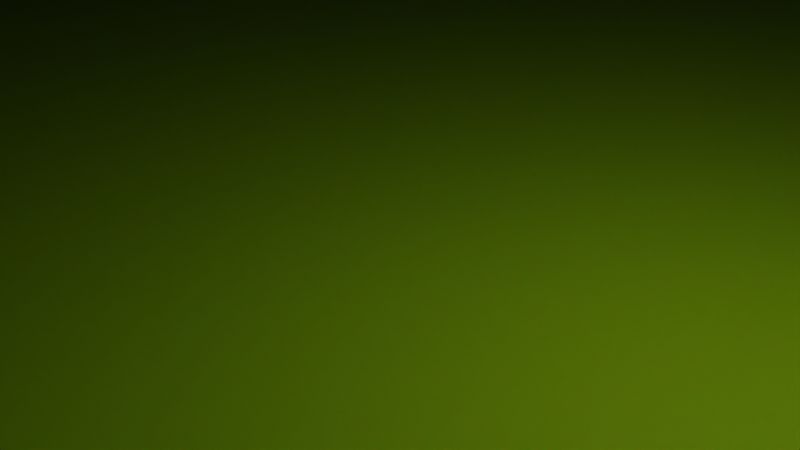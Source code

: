 # Source: blob-test.blend  (saved by Blender 3.6.11; exported with 4.5.12 LTS)
import bpy
from mathutils import Matrix  # noqa: F401  (used for matrix-valued properties, if any)

bpy.ops.wm.read_factory_settings(use_empty=True)
scene = bpy.context.scene
scene.name = 'Scene'

# ---- collections
col_collection = bpy.data.collections.new('Collection'); scene.collection.children.link(col_collection)

# ---- materials (node trees are filled in below, after node groups)
mat_material_001 = bpy.data.materials.new('Material.001')
mat_material_001.use_transparent_shadow = False
mat_eyes = bpy.data.materials.new('eyes')
mat_eyes.use_transparent_shadow = False
mat_pupil = bpy.data.materials.new('pupil')
mat_pupil.use_transparent_shadow = False

# ---- material node trees
mat_material_001.use_nodes = True; mat_material_001.node_tree.nodes.clear()
_N = mat_material_001.node_tree.nodes; _L = mat_material_001.node_tree.links
n0 = _N.new('ShaderNodeBsdfPrincipled'); n0.name = 'Principled BSDF'; n0.location = (10, 300)
n0.distribution = 'GGX'
n0.subsurface_method = 'RANDOM_WALK_SKIN'
n0.inputs[0].default_value = (0.1468, 0.2625, 0.002443, 1.0)
n0.inputs[2].default_value = 0.2354
n0.inputs[3].default_value = 1.45
n0.inputs[8].default_value = 1.0
n0.inputs[10].default_value = 0.09697
n0.inputs[27].default_value = (0.0, 0.0, 0.0, 1.0)
n0.inputs[28].default_value = 1.0
n1 = _N.new('ShaderNodeOutputMaterial'); n1.name = 'Material Output'; n1.location = (300, 300)
_L.new(n0.outputs[0], n1.inputs[0])
n1.is_active_output = True
mat_eyes.use_nodes = True; mat_eyes.node_tree.nodes.clear()
_N = mat_eyes.node_tree.nodes; _L = mat_eyes.node_tree.links
n0 = _N.new('ShaderNodeBsdfPrincipled'); n0.name = 'Principled BSDF'; n0.location = (10, 300)
n0.distribution = 'GGX'
n0.subsurface_method = 'RANDOM_WALK_SKIN'
n0.inputs[2].default_value = 0.2232
n0.inputs[3].default_value = 1.45
n0.inputs[27].default_value = (0.0, 0.0, 0.0, 1.0)
n0.inputs[28].default_value = 1.0
n1 = _N.new('ShaderNodeOutputMaterial'); n1.name = 'Material Output'; n1.location = (300, 300)
_L.new(n0.outputs[0], n1.inputs[0])
n1.is_active_output = True
mat_pupil.use_nodes = True; mat_pupil.node_tree.nodes.clear()
_N = mat_pupil.node_tree.nodes; _L = mat_pupil.node_tree.links
n0 = _N.new('ShaderNodeBsdfPrincipled'); n0.name = 'Principled BSDF'; n0.location = (10, 300)
n0.distribution = 'GGX'
n0.subsurface_method = 'RANDOM_WALK_SKIN'
n0.inputs[0].default_value = (0.0, 0.03312, 0.1397, 1.0)
n0.inputs[2].default_value = 0.1343
n0.inputs[3].default_value = 1.45
n0.inputs[27].default_value = (0.0, 0.0, 0.0, 1.0)
n0.inputs[28].default_value = 1.0
n1 = _N.new('ShaderNodeOutputMaterial'); n1.name = 'Material Output'; n1.location = (300, 300)
_L.new(n0.outputs[0], n1.inputs[0])
n1.is_active_output = True

# ---- world
world_world = bpy.data.worlds.new('World'); scene.world = world_world
world_world.use_nodes = True; world_world.node_tree.nodes.clear()
_N = world_world.node_tree.nodes; _L = world_world.node_tree.links
n0 = _N.new('ShaderNodeOutputWorld'); n0.name = 'World Output'; n0.location = (300, 300)
n1 = _N.new('ShaderNodeBackground'); n1.name = 'Background'; n1.location = (10, 300)
n1.inputs[0].default_value = (0.05088, 0.05088, 0.05088, 1.0)
_L.new(n1.outputs[0], n0.inputs[0])
n0.is_active_output = True
world_world.color = (0.05088, 0.05088, 0.05088)
world_world.use_sun_shadow = False
world_world.sun_shadow_jitter_overblur = 0.0

# ---- cameras
cam_camera = bpy.data.cameras.new('Camera')
cam_camera.clip_end = 100.0
cam_camera.ortho_scale = 7.314

# ---- lights
light_light = bpy.data.lights.new('Light', 'POINT')
light_light.transmission_factor = 0.0
light_light.energy = 1000.0
light_light.shadow_soft_size = 0.1
light_light.shadow_maximum_resolution = 0.006
light_light.use_absolute_resolution = True

# ---- meshes
me_cylinder_001 = bpy.data.meshes.new('Cylinder.001')
me_cylinder_001.from_pydata([(4.25e-07, 124.9, -1.287), (47.8, 115.4, -1.287), (88.33, 88.33, -1.287), (115.4, 47.8, -1.287), (124.9, -5.064e-07, -1.287), (115.4, -47.8, -1.287), (88.33, -88.33, -1.287), (47.8, -115.4, -1.287), (4.25e-07, -124.9, -1.287), (-47.8, -115.4, -1.287), (-88.33, -88.33, -1.287), (-115.4, -47.8, -1.287), (-124.9, -5.064e-07, -1.287), (-115.4, 47.8, -1.287), (-88.33, 88.33, -1.287), (-47.8, 115.4, -1.287), (1.749e-07, 116.0, 92.57), (44.41, 107.2, 92.57), (82.06, 82.06, 92.57), (107.2, 44.41, 92.57), (116.0, -2.069e-07, 92.57), (107.2, -44.41, 92.57), (82.06, -82.06, 92.57), (44.41, -107.2, 92.57), (1.749e-07, -116.0, 92.57), (-44.41, -107.2, 92.57), (-82.06, -82.06, 92.57), (-107.2, -44.41, 92.57), (-116.0, -2.069e-07, 92.57), (-107.2, 44.41, 92.57), (-82.06, 82.06, 92.57), (-44.41, 107.2, 92.57), (0.0, 96.28, 134.4), (36.85, 88.95, 134.4), (68.08, 68.08, 134.4), (88.95, 36.85, 134.4), (96.28, 0.0, 134.4), (88.95, -36.85, 134.4), (68.08, -68.08, 134.4), (36.85, -88.95, 134.4), (0.0, -96.28, 134.4), (-36.85, -88.95, 134.4), (-68.08, -68.08, 134.4), (-88.95, -36.85, 134.4), (-96.28, 0.0, 134.4), (-88.95, 36.85, 134.4), (-68.08, 68.08, 134.4), (-36.85, 88.95, 134.4), (4.25e-07, 130.9, 2.284), (3.894e-07, 134.9, 18.76), (4.161e-07, 135.0, 8.862), (51.61, 124.6, 18.76), (50.1, 120.9, 2.284), (51.66, 124.7, 8.862), (95.37, 95.37, 18.76), (92.56, 92.56, 2.284), (95.46, 95.46, 8.862), (124.6, 51.61, 18.76), (120.9, 50.1, 2.284), (124.7, 51.66, 8.862), (134.9, -4.638e-07, 18.76), (130.9, -5.064e-07, 2.284), (135.0, -4.878e-07, 8.862), (124.6, -51.61, 18.76), (120.9, -50.1, 2.284), (124.7, -51.66, 8.862), (95.37, -95.37, 18.76), (92.56, -92.56, 2.284), (95.46, -95.46, 8.862), (51.61, -124.6, 18.76), (50.1, -120.9, 2.284), (51.66, -124.7, 8.862), (3.894e-07, -134.9, 18.76), (4.25e-07, -130.9, 2.284), (4.161e-07, -135.0, 8.862), (-51.61, -124.6, 18.76), (-50.1, -120.9, 2.284), (-51.66, -124.7, 8.862), (-95.37, -95.37, 18.76), (-92.56, -92.56, 2.284), (-95.46, -95.46, 8.862), (-124.6, -51.61, 18.76), (-120.9, -50.1, 2.284), (-124.7, -51.66, 8.862), (-134.9, -4.638e-07, 18.76), (-130.9, -5.064e-07, 2.284), (-135.0, -4.878e-07, 8.862), (-124.6, 51.61, 18.76), (-120.9, 50.1, 2.284), (-124.7, 51.66, 8.862), (-95.37, 95.37, 18.76), (-92.56, 92.56, 2.284), (-95.46, 95.46, 8.862), (-51.61, 124.6, 18.76), (-50.1, 120.9, 2.284), (-51.66, 124.7, 8.862), (0.0, 34.71, 178.7), (-7.51e-08, 67.2, 163.5), (-6.456e-08, 51.41, 174.3), (13.28, 32.07, 178.7), (25.72, 62.09, 163.5), (19.67, 47.49, 174.3), (24.55, 24.55, 178.7), (47.52, 47.52, 163.5), (36.35, 36.35, 174.3), (32.07, 13.28, 178.7), (62.09, 25.72, 163.5), (47.49, 19.67, 174.3), (34.71, 4.591e-07, 178.7), (67.2, 1.154e-08, 163.5), (51.41, 1.506e-07, 174.3), (32.07, -13.28, 178.7), (62.09, -25.72, 163.5), (47.49, -19.67, 174.3), (24.55, -24.55, 178.7), (47.52, -47.52, 163.5), (36.35, -36.35, 174.3), (13.28, -32.07, 178.7), (25.72, -62.09, 163.5), (19.67, -47.49, 174.3), (0.0, -34.71, 178.7), (-7.51e-08, -67.2, 163.5), (-6.456e-08, -51.41, 174.3), (-13.28, -32.07, 178.7), (-25.72, -62.09, 163.5), (-19.67, -47.49, 174.3), (-24.55, -24.55, 178.7), (-47.52, -47.52, 163.5), (-36.35, -36.35, 174.3), (-32.07, -13.28, 178.7), (-62.09, -25.72, 163.5), (-47.49, -19.67, 174.3), (-34.71, -4.591e-07, 178.7), (-67.2, 1.154e-08, 163.5), (-51.41, -1.22e-07, 174.3), (-32.07, 13.28, 178.7), (-62.09, 25.72, 163.5), (-47.49, 19.67, 174.3), (-24.55, 24.55, 178.7), (-47.52, 47.52, 163.5), (-36.35, 36.35, 174.3), (-13.28, 32.07, 178.7), (-25.72, 62.09, 163.5), (-19.67, 47.49, 174.3)], [], [(47, 142, 97, 32), (34, 103, 106, 35), (35, 106, 109, 36), (36, 109, 112, 37), (37, 112, 115, 38), (38, 115, 118, 39), (39, 118, 121, 40), (40, 121, 124, 41), (41, 124, 127, 42), (42, 127, 130, 43), (43, 130, 133, 44), (44, 133, 136, 45), (45, 136, 139, 46), (46, 139, 142, 47), (32, 97, 100, 33), (33, 100, 103, 34), (0, 1, 2, 3, 4, 5, 6, 7, 8, 9, 10, 11, 12, 13, 14, 15), (49, 16, 17, 51), (15, 14, 91, 94), (14, 13, 88, 91), (13, 12, 85, 88), (12, 11, 82, 85), (11, 10, 79, 82), (10, 9, 76, 79), (9, 8, 73, 76), (8, 7, 70, 73), (7, 6, 67, 70), (6, 5, 64, 67), (5, 4, 61, 64), (4, 3, 58, 61), (3, 2, 55, 58), (2, 1, 52, 55), (0, 15, 94, 48), (31, 47, 32, 16), (30, 46, 47, 31), (29, 45, 46, 30), (28, 44, 45, 29), (27, 43, 44, 28), (26, 42, 43, 27), (25, 41, 42, 26), (24, 40, 41, 25), (23, 39, 40, 24), (22, 38, 39, 23), (21, 37, 38, 22), (20, 36, 37, 21), (19, 35, 36, 20), (18, 34, 35, 19), (17, 33, 34, 18), (16, 32, 33, 17), (93, 31, 16, 49), (54, 18, 19, 57), (57, 19, 20, 60), (60, 20, 21, 63), (63, 21, 22, 66), (66, 22, 23, 69), (69, 23, 24, 72), (72, 24, 25, 75), (75, 25, 26, 78), (78, 26, 27, 81), (81, 27, 28, 84), (84, 28, 29, 87), (87, 29, 30, 90), (90, 30, 31, 93), (51, 17, 18, 54), (49, 51, 53, 50), (50, 53, 52, 48), (51, 54, 56, 53), (53, 56, 55, 52), (54, 57, 59, 56), (56, 59, 58, 55), (57, 60, 62, 59), (59, 62, 61, 58), (60, 63, 65, 62), (62, 65, 64, 61), (63, 66, 68, 65), (65, 68, 67, 64), (66, 69, 71, 68), (68, 71, 70, 67), (69, 72, 74, 71), (71, 74, 73, 70), (72, 75, 77, 74), (74, 77, 76, 73), (75, 78, 80, 77), (77, 80, 79, 76), (78, 81, 83, 80), (80, 83, 82, 79), (81, 84, 86, 83), (83, 86, 85, 82), (84, 87, 89, 86), (86, 89, 88, 85), (87, 90, 92, 89), (89, 92, 91, 88), (90, 93, 95, 92), (92, 95, 94, 91), (93, 49, 50, 95), (95, 50, 48, 94), (1, 0, 48, 52), (100, 97, 98, 101), (101, 98, 96, 99), (103, 100, 101, 104), (104, 101, 99, 102), (106, 103, 104, 107), (107, 104, 102, 105), (109, 106, 107, 110), (110, 107, 105, 108), (112, 109, 110, 113), (113, 110, 108, 111), (115, 112, 113, 116), (116, 113, 111, 114), (118, 115, 116, 119), (119, 116, 114, 117), (121, 118, 119, 122), (122, 119, 117, 120), (124, 121, 122, 125), (125, 122, 120, 123), (127, 124, 125, 128), (128, 125, 123, 126), (130, 127, 128, 131), (131, 128, 126, 129), (133, 130, 131, 134), (134, 131, 129, 132), (136, 133, 134, 137), (137, 134, 132, 135), (139, 136, 137, 140), (140, 137, 135, 138), (142, 139, 140, 143), (143, 140, 138, 141), (97, 142, 143, 98), (98, 143, 141, 96), (99, 96, 141, 138, 135, 132, 129, 126, 123, 120, 117, 114, 111, 108, 105, 102)])
_uv = me_cylinder_001.uv_layers.new(name='UVMap')
_uv.uv.foreach_set('vector', [0.0625, 0.875, 0.0625, 0.9572, 0.0, 0.9572, 0.0, 0.875, 0.875, 0.875, 0.875, 0.9572, 0.8125, 0.9572, 0.8125, 0.875, 0.8125, 0.875, 0.8125, 0.9572, 0.75, 0.9572, 0.75, 0.875, 0.75, 0.875, 0.75, 0.9572, 0.6875, 0.9572, 0.6875, 0.875, 0.6875, 0.875, 0.6875, 0.9572, 0.625, 0.9572, 0.625, 0.875, 0.625, 0.875, 0.625, 0.9572, 0.5625, 0.9572, 0.5625, 0.875, 0.5625, 0.875, 0.5625, 0.9572, 0.5, 0.9572, 0.5, 0.875, 0.5, 0.875, 0.5, 0.9572, 0.4375, 0.9572, 0.4375, 0.875, 0.4375, 0.875, 0.4375, 0.9572, 0.375, 0.9572, 0.375, 0.875, 0.375, 0.875, 0.375, 0.9572, 0.3125, 0.9572, 0.3125, 0.875, 0.3125, 0.875, 0.3125, 0.9572, 0.25, 0.9572, 0.25, 0.875, 0.25, 0.875, 0.25, 0.9572, 0.1875, 0.9572, 0.1875, 0.875, 0.1875, 0.875, 0.1875, 0.9572, 0.125, 0.9572, 0.125, 0.875, 0.125, 0.875, 0.125, 0.9572, 0.0625, 0.9572, 0.0625, 0.875, 1.0, 0.875, 1.0, 0.9572, 0.9375, 0.9572, 0.9375, 0.875, 0.9375, 0.875, 0.9375, 0.9572, 0.875, 0.9572, 0.875, 0.875, 0.75, 0.4673, 0.8331, 0.4507, 0.9036, 0.4036, 0.9507, 0.3331, 0.9673, 0.25, 0.9507, 0.1669, 0.9036, 0.09637, 0.8331, 0.04927, 0.75, 0.03273, 0.6669, 0.04927, 0.5964, 0.09637, 0.5493, 0.1669, 0.5327, 0.25, 0.5493, 0.3331, 0.5964, 0.4036, 0.6669, 0.4507, 1.0, 0.5356, 1.0, 0.75, 0.9375, 0.75, 0.9375, 0.5356, 0.6669, 0.4507, 0.5964, 0.4036, 0.589, 0.411, 0.6629, 0.4603, 0.5964, 0.4036, 0.5493, 0.3331, 0.5397, 0.3371, 0.589, 0.411, 0.5493, 0.3331, 0.5327, 0.25, 0.5223, 0.25, 0.5397, 0.3371, 0.5327, 0.25, 0.5493, 0.1669, 0.5397, 0.1629, 0.5223, 0.25, 0.5493, 0.1669, 0.5964, 0.09637, 0.589, 0.08901, 0.5397, 0.1629, 0.5964, 0.09637, 0.6669, 0.04927, 0.6629, 0.03965, 0.589, 0.08901, 0.6669, 0.04927, 0.75, 0.03273, 0.75, 0.02232, 0.6629, 0.03965, 0.75, 0.03273, 0.8331, 0.04927, 0.8371, 0.03965, 0.75, 0.02232, 0.8331, 0.04927, 0.9036, 0.09637, 0.911, 0.08901, 0.8371, 0.03965, 0.9036, 0.09637, 0.9507, 0.1669, 0.9603, 0.1629, 0.911, 0.08901, 0.9507, 0.1669, 0.9673, 0.25, 0.9777, 0.25, 0.9603, 0.1629, 0.9673, 0.25, 0.9507, 0.3331, 0.9603, 0.3371, 0.9777, 0.25, 0.9507, 0.3331, 0.9036, 0.4036, 0.911, 0.411, 0.9603, 0.3371, 0.9036, 0.4036, 0.8331, 0.4507, 0.8371, 0.4603, 0.911, 0.411, 0.75, 0.4673, 0.6669, 0.4507, 0.6629, 0.4603, 0.75, 0.4777, 0.0625, 0.75, 0.0625, 0.875, 0.0, 0.875, 0.0, 0.75, 0.125, 0.75, 0.125, 0.875, 0.0625, 0.875, 0.0625, 0.75, 0.1875, 0.75, 0.1875, 0.875, 0.125, 0.875, 0.125, 0.75, 0.25, 0.75, 0.25, 0.875, 0.1875, 0.875, 0.1875, 0.75, 0.3125, 0.75, 0.3125, 0.875, 0.25, 0.875, 0.25, 0.75, 0.375, 0.75, 0.375, 0.875, 0.3125, 0.875, 0.3125, 0.75, 0.4375, 0.75, 0.4375, 0.875, 0.375, 0.875, 0.375, 0.75, 0.5, 0.75, 0.5, 0.875, 0.4375, 0.875, 0.4375, 0.75, 0.5625, 0.75, 0.5625, 0.875, 0.5, 0.875, 0.5, 0.75, 0.625, 0.75, 0.625, 0.875, 0.5625, 0.875, 0.5625, 0.75, 0.6875, 0.75, 0.6875, 0.875, 0.625, 0.875, 0.625, 0.75, 0.75, 0.75, 0.75, 0.875, 0.6875, 0.875, 0.6875, 0.75, 0.8125, 0.75, 0.8125, 0.875, 0.75, 0.875, 0.75, 0.75, 0.875, 0.75, 0.875, 0.875, 0.8125, 0.875, 0.8125, 0.75, 0.9375, 0.75, 0.9375, 0.875, 0.875, 0.875, 0.875, 0.75, 1.0, 0.75, 1.0, 0.875, 0.9375, 0.875, 0.9375, 0.75, 0.0625, 0.5356, 0.0625, 0.75, 0.0, 0.75, 0.0, 0.5356, 0.875, 0.5356, 0.875, 0.75, 0.8125, 0.75, 0.8125, 0.5356, 0.8125, 0.5356, 0.8125, 0.75, 0.75, 0.75, 0.75, 0.5356, 0.75, 0.5356, 0.75, 0.75, 0.6875, 0.75, 0.6875, 0.5356, 0.6875, 0.5356, 0.6875, 0.75, 0.625, 0.75, 0.625, 0.5356, 0.625, 0.5356, 0.625, 0.75, 0.5625, 0.75, 0.5625, 0.5356, 0.5625, 0.5356, 0.5625, 0.75, 0.5, 0.75, 0.5, 0.5356, 0.5, 0.5356, 0.5, 0.75, 0.4375, 0.75, 0.4375, 0.5356, 0.4375, 0.5356, 0.4375, 0.75, 0.375, 0.75, 0.375, 0.5356, 0.375, 0.5356, 0.375, 0.75, 0.3125, 0.75, 0.3125, 0.5356, 0.3125, 0.5356, 0.3125, 0.75, 0.25, 0.75, 0.25, 0.5356, 0.25, 0.5356, 0.25, 0.75, 0.1875, 0.75, 0.1875, 0.5356, 0.1875, 0.5356, 0.1875, 0.75, 0.125, 0.75, 0.125, 0.5356, 0.125, 0.5356, 0.125, 0.75, 0.0625, 0.75, 0.0625, 0.5356, 0.9375, 0.5356, 0.9375, 0.75, 0.875, 0.75, 0.875, 0.5356, 1.0, 0.5356, 0.9375, 0.5356, 0.9382, 0.5, 0.9993, 0.5, 0.751, 0.4898, 0.8408, 0.4719, 0.8371, 0.4603, 0.75, 0.4777, 0.9375, 0.5356, 0.875, 0.5356, 0.8757, 0.5, 0.9368, 0.5, 0.8427, 0.4712, 0.9189, 0.4203, 0.911, 0.411, 0.8371, 0.4603, 0.875, 0.5356, 0.8125, 0.5356, 0.8132, 0.5, 0.8743, 0.5, 0.9203, 0.4189, 0.9712, 0.3427, 0.9603, 0.3371, 0.911, 0.411, 0.8125, 0.5356, 0.75, 0.5356, 0.7507, 0.5, 0.8118, 0.5, 0.9719, 0.3408, 0.9898, 0.251, 0.9777, 0.25, 0.9603, 0.3371, 0.75, 0.5356, 0.6875, 0.5356, 0.6882, 0.5, 0.7493, 0.5, 0.9898, 0.249, 0.9719, 0.1592, 0.9603, 0.1629, 0.9777, 0.25, 0.6875, 0.5356, 0.625, 0.5356, 0.6257, 0.5, 0.6868, 0.5, 0.9712, 0.1573, 0.9203, 0.08114, 0.911, 0.08901, 0.9603, 0.1629, 0.625, 0.5356, 0.5625, 0.5356, 0.5632, 0.5, 0.6243, 0.5, 0.9189, 0.07973, 0.8427, 0.02883, 0.8371, 0.03965, 0.911, 0.08901, 0.5625, 0.5356, 0.5, 0.5356, 0.5007, 0.5, 0.5618, 0.5, 0.8408, 0.02807, 0.751, 0.0102, 0.75, 0.02232, 0.8371, 0.03965, 0.5, 0.5356, 0.4375, 0.5356, 0.4382, 0.5, 0.4993, 0.5, 0.749, 0.0102, 0.6592, 0.02807, 0.6629, 0.03965, 0.75, 0.02232, 0.4375, 0.5356, 0.375, 0.5356, 0.3757, 0.5, 0.4368, 0.5, 0.6573, 0.02883, 0.5811, 0.07973, 0.589, 0.08901, 0.6629, 0.03965, 0.375, 0.5356, 0.3125, 0.5356, 0.3132, 0.5, 0.3743, 0.5, 0.5797, 0.08114, 0.5288, 0.1573, 0.5397, 0.1629, 0.589, 0.08901, 0.3125, 0.5356, 0.25, 0.5356, 0.2507, 0.5, 0.3118, 0.5, 0.5281, 0.1592, 0.5102, 0.249, 0.5223, 0.25, 0.5397, 0.1629, 0.25, 0.5356, 0.1875, 0.5356, 0.1882, 0.5, 0.2493, 0.5, 0.5102, 0.251, 0.5281, 0.3408, 0.5397, 0.3371, 0.5223, 0.25, 0.1875, 0.5356, 0.125, 0.5356, 0.1257, 0.5, 0.1868, 0.5, 0.5288, 0.3427, 0.5797, 0.4189, 0.589, 0.411, 0.5397, 0.3371, 0.125, 0.5356, 0.0625, 0.5356, 0.06318, 0.5, 0.1243, 0.5, 0.5811, 0.4203, 0.6573, 0.4712, 0.6629, 0.4603, 0.589, 0.411, 0.0625, 0.5356, 0.0, 0.5356, 0.0006771, 0.5, 0.06182, 0.5, 0.6592, 0.4719, 0.749, 0.4898, 0.75, 0.4777, 0.6629, 0.4603, 0.8331, 0.4507, 0.75, 0.4673, 0.75, 0.4777, 0.8371, 0.4603, 0.9375, 0.9572, 1.0, 0.9572, 0.9996, 1.0, 0.9379, 1.0, 0.3413, 0.4718, 0.2506, 0.4899, 0.25, 0.4101, 0.3113, 0.3979, 0.875, 0.9572, 0.9375, 0.9572, 0.9371, 1.0, 0.8754, 1.0, 0.4192, 0.42, 0.3423, 0.4714, 0.3113, 0.3979, 0.3632, 0.3632, 0.8125, 0.9572, 0.875, 0.9572, 0.8746, 1.0, 0.8129, 1.0, 0.4714, 0.3423, 0.42, 0.4192, 0.3632, 0.3632, 0.3979, 0.3113, 0.75, 0.9572, 0.8125, 0.9572, 0.8121, 1.0, 0.7504, 1.0, 0.4899, 0.2506, 0.4718, 0.3413, 0.3979, 0.3113, 0.4101, 0.25, 0.6875, 0.9572, 0.75, 0.9572, 0.7496, 1.0, 0.6879, 1.0, 0.4718, 0.1587, 0.4899, 0.2494, 0.4101, 0.25, 0.3979, 0.1887, 0.625, 0.9572, 0.6875, 0.9572, 0.6871, 1.0, 0.6254, 1.0, 0.42, 0.08077, 0.4714, 0.1577, 0.3979, 0.1887, 0.3632, 0.1368, 0.5625, 0.9572, 0.625, 0.9572, 0.6246, 1.0, 0.5629, 1.0, 0.3423, 0.02859, 0.4192, 0.07998, 0.3632, 0.1368, 0.3113, 0.1021, 0.5, 0.9572, 0.5625, 0.9572, 0.5621, 1.0, 0.5004, 1.0, 0.2506, 0.01011, 0.3413, 0.02816, 0.3113, 0.1021, 0.25, 0.08992, 0.4375, 0.9572, 0.5, 0.9572, 0.4996, 1.0, 0.4379, 1.0, 0.1587, 0.02816, 0.2494, 0.01011, 0.25, 0.08992, 0.1887, 0.1021, 0.375, 0.9572, 0.4375, 0.9572, 0.4371, 1.0, 0.3754, 1.0, 0.08077, 0.07998, 0.1577, 0.02859, 0.1887, 0.1021, 0.1368, 0.1368, 0.3125, 0.9572, 0.375, 0.9572, 0.3746, 1.0, 0.3129, 1.0, 0.02859, 0.1577, 0.07998, 0.08077, 0.1368, 0.1368, 0.1021, 0.1887, 0.25, 0.9572, 0.3125, 0.9572, 0.3121, 1.0, 0.2504, 1.0, 0.01011, 0.2494, 0.02816, 0.1587, 0.1021, 0.1887, 0.08992, 0.25, 0.1875, 0.9572, 0.25, 0.9572, 0.2496, 1.0, 0.1879, 1.0, 0.02816, 0.3413, 0.01011, 0.2506, 0.08992, 0.25, 0.1021, 0.3113, 0.125, 0.9572, 0.1875, 0.9572, 0.1871, 1.0, 0.1254, 1.0, 0.07998, 0.4192, 0.02859, 0.3423, 0.1021, 0.3113, 0.1368, 0.3632, 0.0625, 0.9572, 0.125, 0.9572, 0.1246, 1.0, 0.06288, 1.0, 0.1577, 0.4714, 0.08077, 0.42, 0.1368, 0.3632, 0.1887, 0.3979, 0.0, 0.9572, 0.0625, 0.9572, 0.06212, 1.0, 0.0003827, 1.0, 0.2494, 0.4899, 0.1587, 0.4718, 0.1887, 0.3979, 0.25, 0.4101, 0.3113, 0.3979, 0.25, 0.4101, 0.1887, 0.3979, 0.1368, 0.3632, 0.1021, 0.3113, 0.08992, 0.25, 0.1021, 0.1887, 0.1368, 0.1368, 0.1887, 0.1021, 0.25, 0.08992, 0.3113, 0.1021, 0.3632, 0.1368, 0.3979, 0.1887, 0.4101, 0.25, 0.3979, 0.3113, 0.3632, 0.3632])
me_cylinder_001.materials.append(mat_material_001)
me_cylinder_001.update()
me_cube_001 = bpy.data.meshes.new('Cube.001')
me_cube_001.from_pydata([(-63.23, -152.8, 80.64), (-63.23, -102.8, 178.8), (-63.23, -87.39, 47.3), (-63.23, -37.38, 145.4), (10.2, -152.8, 80.64), (10.2, -102.8, 178.8), (10.2, -87.39, 47.3), (10.2, -37.38, 145.4)], [], [(0, 1, 3, 2), (2, 3, 7, 6), (6, 7, 5, 4), (4, 5, 1, 0), (2, 6, 4, 0), (7, 3, 1, 5)])
_uv = me_cube_001.uv_layers.new(name='UVMap')
_uv.uv.foreach_set('vector', [0.375, 0.0, 0.625, 0.0, 0.625, 0.25, 0.375, 0.25, 0.375, 0.25, 0.625, 0.25, 0.625, 0.5, 0.375, 0.5, 0.375, 0.5, 0.625, 0.5, 0.625, 0.75, 0.375, 0.75, 0.375, 0.75, 0.625, 0.75, 0.625, 1.0, 0.375, 1.0, 0.125, 0.5, 0.375, 0.5, 0.375, 0.75, 0.125, 0.75, 0.625, 0.5, 0.875, 0.5, 0.875, 0.75, 0.625, 0.75])
me_cube_001.materials.append(mat_eyes)
me_cube_001.update()
me_cube_002 = bpy.data.meshes.new('Cube.002')
me_cube_002.from_pydata([(-36.6, -135.3, 114.1), (-36.6, -121.6, 141.1), (-36.6, -122.2, 107.4), (-36.6, -108.5, 134.4), (-16.43, -135.3, 114.1), (-16.43, -121.6, 141.1), (-16.43, -122.2, 107.4), (-16.43, -108.5, 134.4)], [], [(0, 1, 3, 2), (2, 3, 7, 6), (6, 7, 5, 4), (4, 5, 1, 0), (2, 6, 4, 0), (7, 3, 1, 5)])
_uv = me_cube_002.uv_layers.new(name='UVMap')
_uv.uv.foreach_set('vector', [0.375, 0.0, 0.625, 0.0, 0.625, 0.25, 0.375, 0.25, 0.375, 0.25, 0.625, 0.25, 0.625, 0.5, 0.375, 0.5, 0.375, 0.5, 0.625, 0.5, 0.625, 0.75, 0.375, 0.75, 0.375, 0.75, 0.625, 0.75, 0.625, 1.0, 0.375, 1.0, 0.125, 0.5, 0.375, 0.5, 0.375, 0.75, 0.125, 0.75, 0.625, 0.5, 0.875, 0.5, 0.875, 0.75, 0.625, 0.75])
me_cube_002.materials.append(mat_pupil)
me_cube_002.update()

# ---- objects
ob_light = bpy.data.objects.new('Light', light_light)
ob_camera = bpy.data.objects.new('Camera', cam_camera)
ob_blob = bpy.data.objects.new('Blob', me_cylinder_001)
ob_eyes = bpy.data.objects.new('eyes', me_cube_001)
ob_eyeballs = bpy.data.objects.new('eyeballs', me_cube_002)

# ---- transforms, parenting, visibility, modifiers, constraints
ob_light.location = (4.076, 1.005, 5.904)
ob_light.rotation_euler = (0.6503, 0.05522, 1.866)
ob_light.lock_rotations_4d = False
ob_light.empty_display_type = 'ARROWS'
ob_light.color = (0.0, 0.0, 0.0, 0.0)
ob_light.lineart.crease_threshold = 0.0
ob_camera.location = (7.359, -6.926, 4.958)
ob_camera.rotation_euler = (1.109, 0.0, 0.8149)
ob_camera.lock_rotations_4d = False
ob_camera.empty_display_type = 'ARROWS'
ob_camera.color = (0.0, 0.0, 0.0, 0.0)
ob_camera.display_type = 'WIRE'
ob_camera.lineart.crease_threshold = 0.0
ob_blob.location = (0.0, 0.0, 0.0)
_m = ob_blob.modifiers.new('Subdivision', 'SUBSURF')
ob_eyes.parent = ob_blob
ob_eyes.location = (0.0, 0.0, 0.0)
_m = ob_eyes.modifiers.new('Subdivision', 'SUBSURF')
_m.levels = 2
_m = ob_eyes.modifiers.new('Mirror', 'MIRROR')
_m.mirror_object = ob_blob
ob_eyeballs.parent = ob_eyes
ob_eyeballs.location = (0.0, 0.0, 0.0)
_m = ob_eyeballs.modifiers.new('Subdivision', 'SUBSURF')
_m = ob_eyeballs.modifiers.new('Mirror', 'MIRROR')
_m.mirror_object = ob_blob

# ---- collection membership
col_collection.objects.link(ob_light)
col_collection.objects.link(ob_camera)
col_collection.objects.link(ob_blob)
col_collection.objects.link(ob_eyes)
col_collection.objects.link(ob_eyeballs)

# ---- scene / render settings (as saved in the file)
scene.camera = ob_camera
scene.frame_start = 1; scene.frame_end = 250; scene.frame_set(1)
scene.render.engine = 'BLENDER_EEVEE_NEXT'
scene.cycles.sampling_pattern = 'TABULATED_SOBOL'
scene.view_settings.view_transform = 'Filmic'
scene.unit_settings.scale_length = 0.01
bpy.context.view_layer.update()
